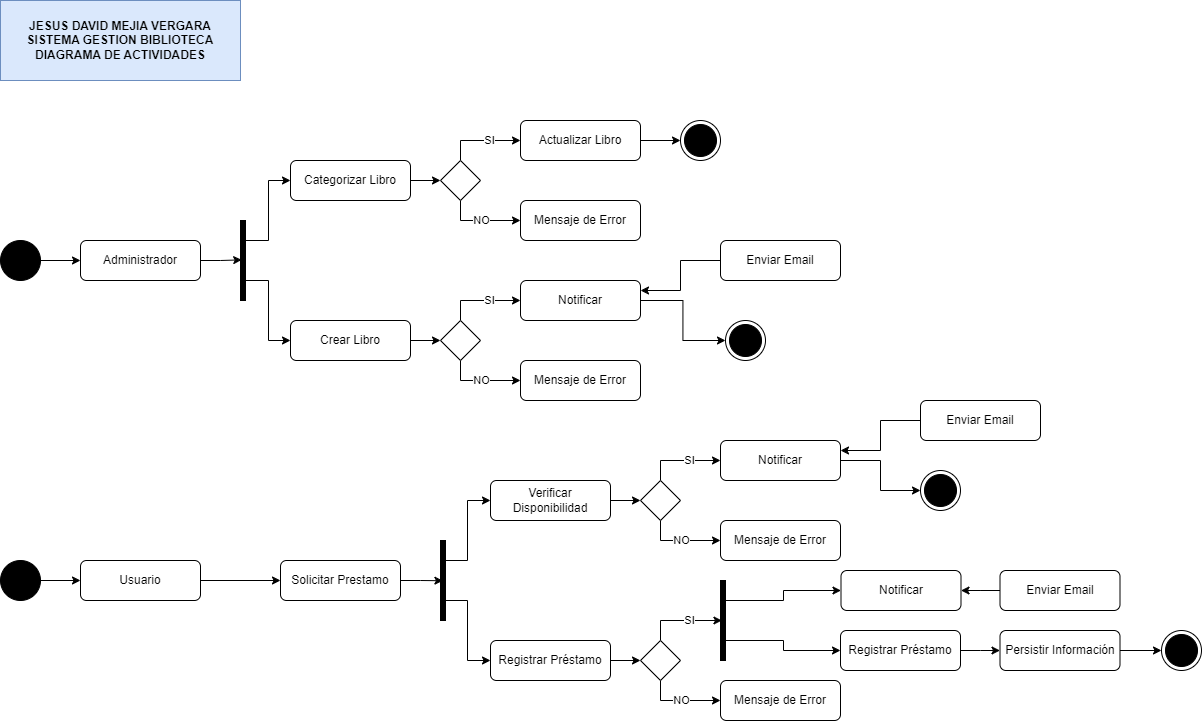

The diagram above was exported from draw.io. Its source (the exported page's mxGraphModel, read from the mxfile embedded in the PNG):
<mxGraphModel dx="1271" dy="1219" grid="1" gridSize="10" guides="1" tooltips="1" connect="1" arrows="1" fold="1" page="1" pageScale="1" pageWidth="827" pageHeight="1169" math="0" shadow="0">
  <root>
    <mxCell id="0" />
    <mxCell id="1" parent="0" />
    <mxCell id="w3OiR0BrGCZ56yPF1jHg-1" value="&lt;div&gt;&lt;b style=&quot;background-color: initial;&quot;&gt;JESUS DAVID MEJIA VERGARA&lt;/b&gt;&lt;br&gt;&lt;/div&gt;&lt;div&gt;&lt;b&gt;SISTEMA GESTION BIBLIOTECA&lt;/b&gt;&lt;/div&gt;&lt;div&gt;&lt;b&gt;DIAGRAMA DE ACTIVIDADES&lt;/b&gt;&lt;/div&gt;" style="text;html=1;align=center;verticalAlign=middle;whiteSpace=wrap;rounded=0;fillColor=#dae8fc;strokeColor=#6c8ebf;" vertex="1" parent="1">
      <mxGeometry width="240" height="80" as="geometry" />
    </mxCell>
    <mxCell id="rm3xXRda24lK4k-0CIMf-2" style="edgeStyle=orthogonalEdgeStyle;rounded=0;orthogonalLoop=1;jettySize=auto;html=1;" edge="1" parent="1" source="7OOtBGVWtKJif26hh3ps-14" target="rm3xXRda24lK4k-0CIMf-1">
      <mxGeometry relative="1" as="geometry" />
    </mxCell>
    <mxCell id="7OOtBGVWtKJif26hh3ps-14" value="" style="ellipse;fillColor=strokeColor;html=1;" vertex="1" parent="1">
      <mxGeometry y="240" width="40" height="40" as="geometry" />
    </mxCell>
    <mxCell id="rm3xXRda24lK4k-0CIMf-1" value="Administrador" style="rounded=1;whiteSpace=wrap;html=1;" vertex="1" parent="1">
      <mxGeometry x="80" y="240" width="120" height="40" as="geometry" />
    </mxCell>
    <mxCell id="rm3xXRda24lK4k-0CIMf-7" style="edgeStyle=orthogonalEdgeStyle;rounded=0;orthogonalLoop=1;jettySize=auto;html=1;entryX=0;entryY=0.5;entryDx=0;entryDy=0;" edge="1" parent="1" source="rm3xXRda24lK4k-0CIMf-3" target="rm3xXRda24lK4k-0CIMf-5">
      <mxGeometry relative="1" as="geometry">
        <Array as="points">
          <mxPoint x="268" y="240" />
          <mxPoint x="268" y="180" />
        </Array>
      </mxGeometry>
    </mxCell>
    <mxCell id="rm3xXRda24lK4k-0CIMf-9" style="edgeStyle=orthogonalEdgeStyle;rounded=0;orthogonalLoop=1;jettySize=auto;html=1;entryX=0;entryY=0.5;entryDx=0;entryDy=0;" edge="1" parent="1" source="rm3xXRda24lK4k-0CIMf-3" target="rm3xXRda24lK4k-0CIMf-6">
      <mxGeometry relative="1" as="geometry">
        <Array as="points">
          <mxPoint x="268" y="280" />
          <mxPoint x="268" y="340" />
        </Array>
      </mxGeometry>
    </mxCell>
    <mxCell id="rm3xXRda24lK4k-0CIMf-3" value="" style="html=1;points=[];perimeter=orthogonalPerimeter;fillColor=strokeColor;" vertex="1" parent="1">
      <mxGeometry x="240" y="220" width="5" height="80" as="geometry" />
    </mxCell>
    <mxCell id="rm3xXRda24lK4k-0CIMf-4" style="edgeStyle=orthogonalEdgeStyle;rounded=0;orthogonalLoop=1;jettySize=auto;html=1;entryX=0.24;entryY=0.492;entryDx=0;entryDy=0;entryPerimeter=0;" edge="1" parent="1" source="rm3xXRda24lK4k-0CIMf-1" target="rm3xXRda24lK4k-0CIMf-3">
      <mxGeometry relative="1" as="geometry" />
    </mxCell>
    <mxCell id="rm3xXRda24lK4k-0CIMf-13" style="edgeStyle=orthogonalEdgeStyle;rounded=0;orthogonalLoop=1;jettySize=auto;html=1;entryX=0;entryY=0.5;entryDx=0;entryDy=0;" edge="1" parent="1" source="rm3xXRda24lK4k-0CIMf-5" target="rm3xXRda24lK4k-0CIMf-12">
      <mxGeometry relative="1" as="geometry" />
    </mxCell>
    <mxCell id="rm3xXRda24lK4k-0CIMf-5" value="Categorizar Libro" style="rounded=1;whiteSpace=wrap;html=1;" vertex="1" parent="1">
      <mxGeometry x="290" y="160" width="120" height="40" as="geometry" />
    </mxCell>
    <mxCell id="rm3xXRda24lK4k-0CIMf-34" style="edgeStyle=orthogonalEdgeStyle;rounded=0;orthogonalLoop=1;jettySize=auto;html=1;entryX=0;entryY=0.5;entryDx=0;entryDy=0;" edge="1" parent="1" source="rm3xXRda24lK4k-0CIMf-6" target="rm3xXRda24lK4k-0CIMf-28">
      <mxGeometry relative="1" as="geometry" />
    </mxCell>
    <mxCell id="rm3xXRda24lK4k-0CIMf-6" value="Crear Libro" style="rounded=1;whiteSpace=wrap;html=1;" vertex="1" parent="1">
      <mxGeometry x="290" y="320" width="120" height="40" as="geometry" />
    </mxCell>
    <mxCell id="rm3xXRda24lK4k-0CIMf-20" style="edgeStyle=orthogonalEdgeStyle;rounded=0;orthogonalLoop=1;jettySize=auto;html=1;entryX=0;entryY=0.5;entryDx=0;entryDy=0;" edge="1" parent="1" source="rm3xXRda24lK4k-0CIMf-12" target="rm3xXRda24lK4k-0CIMf-17">
      <mxGeometry relative="1" as="geometry">
        <Array as="points">
          <mxPoint x="460" y="220" />
        </Array>
      </mxGeometry>
    </mxCell>
    <mxCell id="rm3xXRda24lK4k-0CIMf-22" value="NO" style="edgeLabel;html=1;align=center;verticalAlign=middle;resizable=0;points=[];" vertex="1" connectable="0" parent="rm3xXRda24lK4k-0CIMf-20">
      <mxGeometry x="-0.0048" y="1" relative="1" as="geometry">
        <mxPoint as="offset" />
      </mxGeometry>
    </mxCell>
    <mxCell id="rm3xXRda24lK4k-0CIMf-21" style="edgeStyle=orthogonalEdgeStyle;rounded=0;orthogonalLoop=1;jettySize=auto;html=1;entryX=0;entryY=0.5;entryDx=0;entryDy=0;" edge="1" parent="1" source="rm3xXRda24lK4k-0CIMf-12" target="rm3xXRda24lK4k-0CIMf-16">
      <mxGeometry relative="1" as="geometry">
        <Array as="points">
          <mxPoint x="460" y="140" />
        </Array>
      </mxGeometry>
    </mxCell>
    <mxCell id="rm3xXRda24lK4k-0CIMf-23" value="SI" style="edgeLabel;html=1;align=center;verticalAlign=middle;resizable=0;points=[];" vertex="1" connectable="0" parent="rm3xXRda24lK4k-0CIMf-21">
      <mxGeometry x="0.1976" y="1" relative="1" as="geometry">
        <mxPoint as="offset" />
      </mxGeometry>
    </mxCell>
    <mxCell id="rm3xXRda24lK4k-0CIMf-12" value="" style="rhombus;whiteSpace=wrap;html=1;" vertex="1" parent="1">
      <mxGeometry x="440" y="160" width="40" height="40" as="geometry" />
    </mxCell>
    <mxCell id="rm3xXRda24lK4k-0CIMf-94" style="edgeStyle=orthogonalEdgeStyle;rounded=0;orthogonalLoop=1;jettySize=auto;html=1;entryX=0;entryY=0.5;entryDx=0;entryDy=0;" edge="1" parent="1" source="rm3xXRda24lK4k-0CIMf-16" target="rm3xXRda24lK4k-0CIMf-93">
      <mxGeometry relative="1" as="geometry" />
    </mxCell>
    <mxCell id="rm3xXRda24lK4k-0CIMf-16" value="Actualizar Libro" style="rounded=1;whiteSpace=wrap;html=1;" vertex="1" parent="1">
      <mxGeometry x="520" y="120" width="120" height="40" as="geometry" />
    </mxCell>
    <mxCell id="rm3xXRda24lK4k-0CIMf-17" value="Mensaje de Error" style="rounded=1;whiteSpace=wrap;html=1;" vertex="1" parent="1">
      <mxGeometry x="520" y="200" width="120" height="40" as="geometry" />
    </mxCell>
    <mxCell id="rm3xXRda24lK4k-0CIMf-24" style="edgeStyle=orthogonalEdgeStyle;rounded=0;orthogonalLoop=1;jettySize=auto;html=1;entryX=0;entryY=0.5;entryDx=0;entryDy=0;" edge="1" parent="1" source="rm3xXRda24lK4k-0CIMf-28" target="rm3xXRda24lK4k-0CIMf-30">
      <mxGeometry relative="1" as="geometry">
        <Array as="points">
          <mxPoint x="460" y="380" />
        </Array>
      </mxGeometry>
    </mxCell>
    <mxCell id="rm3xXRda24lK4k-0CIMf-25" value="NO" style="edgeLabel;html=1;align=center;verticalAlign=middle;resizable=0;points=[];" vertex="1" connectable="0" parent="rm3xXRda24lK4k-0CIMf-24">
      <mxGeometry x="-0.0048" y="1" relative="1" as="geometry">
        <mxPoint as="offset" />
      </mxGeometry>
    </mxCell>
    <mxCell id="rm3xXRda24lK4k-0CIMf-26" style="edgeStyle=orthogonalEdgeStyle;rounded=0;orthogonalLoop=1;jettySize=auto;html=1;entryX=0;entryY=0.5;entryDx=0;entryDy=0;" edge="1" parent="1" source="rm3xXRda24lK4k-0CIMf-28" target="rm3xXRda24lK4k-0CIMf-29">
      <mxGeometry relative="1" as="geometry">
        <Array as="points">
          <mxPoint x="460" y="300" />
        </Array>
      </mxGeometry>
    </mxCell>
    <mxCell id="rm3xXRda24lK4k-0CIMf-27" value="SI" style="edgeLabel;html=1;align=center;verticalAlign=middle;resizable=0;points=[];" vertex="1" connectable="0" parent="rm3xXRda24lK4k-0CIMf-26">
      <mxGeometry x="0.1976" y="1" relative="1" as="geometry">
        <mxPoint as="offset" />
      </mxGeometry>
    </mxCell>
    <mxCell id="rm3xXRda24lK4k-0CIMf-28" value="" style="rhombus;whiteSpace=wrap;html=1;" vertex="1" parent="1">
      <mxGeometry x="440" y="320" width="40" height="40" as="geometry" />
    </mxCell>
    <mxCell id="rm3xXRda24lK4k-0CIMf-98" style="edgeStyle=orthogonalEdgeStyle;rounded=0;orthogonalLoop=1;jettySize=auto;html=1;entryX=0;entryY=0.5;entryDx=0;entryDy=0;" edge="1" parent="1" source="rm3xXRda24lK4k-0CIMf-29" target="rm3xXRda24lK4k-0CIMf-97">
      <mxGeometry relative="1" as="geometry" />
    </mxCell>
    <mxCell id="rm3xXRda24lK4k-0CIMf-29" value="Notificar" style="rounded=1;whiteSpace=wrap;html=1;" vertex="1" parent="1">
      <mxGeometry x="520" y="280" width="120" height="40" as="geometry" />
    </mxCell>
    <mxCell id="rm3xXRda24lK4k-0CIMf-30" value="Mensaje de Error" style="rounded=1;whiteSpace=wrap;html=1;" vertex="1" parent="1">
      <mxGeometry x="520" y="360" width="120" height="40" as="geometry" />
    </mxCell>
    <mxCell id="rm3xXRda24lK4k-0CIMf-33" style="edgeStyle=orthogonalEdgeStyle;rounded=0;orthogonalLoop=1;jettySize=auto;html=1;entryX=1;entryY=0.25;entryDx=0;entryDy=0;" edge="1" parent="1" source="rm3xXRda24lK4k-0CIMf-31" target="rm3xXRda24lK4k-0CIMf-29">
      <mxGeometry relative="1" as="geometry" />
    </mxCell>
    <mxCell id="rm3xXRda24lK4k-0CIMf-31" value="Enviar Email" style="whiteSpace=wrap;html=1;rounded=1;" vertex="1" parent="1">
      <mxGeometry x="720" y="240" width="120" height="40" as="geometry" />
    </mxCell>
    <mxCell id="rm3xXRda24lK4k-0CIMf-35" style="edgeStyle=orthogonalEdgeStyle;rounded=0;orthogonalLoop=1;jettySize=auto;html=1;" edge="1" parent="1" source="rm3xXRda24lK4k-0CIMf-36" target="rm3xXRda24lK4k-0CIMf-37">
      <mxGeometry relative="1" as="geometry" />
    </mxCell>
    <mxCell id="rm3xXRda24lK4k-0CIMf-36" value="" style="ellipse;fillColor=strokeColor;html=1;" vertex="1" parent="1">
      <mxGeometry y="560" width="40" height="40" as="geometry" />
    </mxCell>
    <mxCell id="rm3xXRda24lK4k-0CIMf-61" style="edgeStyle=orthogonalEdgeStyle;rounded=0;orthogonalLoop=1;jettySize=auto;html=1;" edge="1" parent="1" source="rm3xXRda24lK4k-0CIMf-37" target="rm3xXRda24lK4k-0CIMf-60">
      <mxGeometry relative="1" as="geometry" />
    </mxCell>
    <mxCell id="rm3xXRda24lK4k-0CIMf-37" value="Usuario" style="rounded=1;whiteSpace=wrap;html=1;" vertex="1" parent="1">
      <mxGeometry x="80" y="560" width="120" height="40" as="geometry" />
    </mxCell>
    <mxCell id="rm3xXRda24lK4k-0CIMf-38" style="edgeStyle=orthogonalEdgeStyle;rounded=0;orthogonalLoop=1;jettySize=auto;html=1;entryX=0;entryY=0.5;entryDx=0;entryDy=0;" edge="1" parent="1" source="rm3xXRda24lK4k-0CIMf-40" target="rm3xXRda24lK4k-0CIMf-43">
      <mxGeometry relative="1" as="geometry">
        <Array as="points">
          <mxPoint x="467" y="560" />
          <mxPoint x="467" y="500" />
        </Array>
      </mxGeometry>
    </mxCell>
    <mxCell id="rm3xXRda24lK4k-0CIMf-39" style="edgeStyle=orthogonalEdgeStyle;rounded=0;orthogonalLoop=1;jettySize=auto;html=1;entryX=0;entryY=0.5;entryDx=0;entryDy=0;" edge="1" parent="1" source="rm3xXRda24lK4k-0CIMf-40" target="rm3xXRda24lK4k-0CIMf-45">
      <mxGeometry relative="1" as="geometry">
        <Array as="points">
          <mxPoint x="467" y="600" />
          <mxPoint x="467" y="660" />
        </Array>
      </mxGeometry>
    </mxCell>
    <mxCell id="rm3xXRda24lK4k-0CIMf-40" value="" style="html=1;points=[];perimeter=orthogonalPerimeter;fillColor=strokeColor;" vertex="1" parent="1">
      <mxGeometry x="440" y="540" width="5" height="80" as="geometry" />
    </mxCell>
    <mxCell id="rm3xXRda24lK4k-0CIMf-73" style="edgeStyle=orthogonalEdgeStyle;rounded=0;orthogonalLoop=1;jettySize=auto;html=1;" edge="1" parent="1" source="rm3xXRda24lK4k-0CIMf-43" target="rm3xXRda24lK4k-0CIMf-68">
      <mxGeometry relative="1" as="geometry" />
    </mxCell>
    <mxCell id="rm3xXRda24lK4k-0CIMf-43" value="Verificar Disponibilidad" style="rounded=1;whiteSpace=wrap;html=1;" vertex="1" parent="1">
      <mxGeometry x="490" y="480" width="120" height="40" as="geometry" />
    </mxCell>
    <mxCell id="rm3xXRda24lK4k-0CIMf-85" style="edgeStyle=orthogonalEdgeStyle;rounded=0;orthogonalLoop=1;jettySize=auto;html=1;" edge="1" parent="1" source="rm3xXRda24lK4k-0CIMf-45" target="rm3xXRda24lK4k-0CIMf-80">
      <mxGeometry relative="1" as="geometry" />
    </mxCell>
    <mxCell id="rm3xXRda24lK4k-0CIMf-45" value="Registrar Préstamo" style="rounded=1;whiteSpace=wrap;html=1;" vertex="1" parent="1">
      <mxGeometry x="490" y="640" width="120" height="40" as="geometry" />
    </mxCell>
    <mxCell id="rm3xXRda24lK4k-0CIMf-60" value="Solicitar Prestamo" style="rounded=1;whiteSpace=wrap;html=1;" vertex="1" parent="1">
      <mxGeometry x="280" y="560" width="120" height="40" as="geometry" />
    </mxCell>
    <mxCell id="rm3xXRda24lK4k-0CIMf-63" style="edgeStyle=orthogonalEdgeStyle;rounded=0;orthogonalLoop=1;jettySize=auto;html=1;entryX=0.48;entryY=0.503;entryDx=0;entryDy=0;entryPerimeter=0;" edge="1" parent="1" source="rm3xXRda24lK4k-0CIMf-60" target="rm3xXRda24lK4k-0CIMf-40">
      <mxGeometry relative="1" as="geometry" />
    </mxCell>
    <mxCell id="rm3xXRda24lK4k-0CIMf-64" style="edgeStyle=orthogonalEdgeStyle;rounded=0;orthogonalLoop=1;jettySize=auto;html=1;entryX=0;entryY=0.5;entryDx=0;entryDy=0;" edge="1" parent="1" source="rm3xXRda24lK4k-0CIMf-68" target="rm3xXRda24lK4k-0CIMf-70">
      <mxGeometry relative="1" as="geometry">
        <Array as="points">
          <mxPoint x="660" y="540" />
        </Array>
      </mxGeometry>
    </mxCell>
    <mxCell id="rm3xXRda24lK4k-0CIMf-65" value="NO" style="edgeLabel;html=1;align=center;verticalAlign=middle;resizable=0;points=[];" vertex="1" connectable="0" parent="rm3xXRda24lK4k-0CIMf-64">
      <mxGeometry x="-0.0048" y="1" relative="1" as="geometry">
        <mxPoint as="offset" />
      </mxGeometry>
    </mxCell>
    <mxCell id="rm3xXRda24lK4k-0CIMf-66" style="edgeStyle=orthogonalEdgeStyle;rounded=0;orthogonalLoop=1;jettySize=auto;html=1;entryX=0;entryY=0.5;entryDx=0;entryDy=0;" edge="1" parent="1" source="rm3xXRda24lK4k-0CIMf-68" target="rm3xXRda24lK4k-0CIMf-69">
      <mxGeometry relative="1" as="geometry">
        <Array as="points">
          <mxPoint x="660" y="460" />
        </Array>
      </mxGeometry>
    </mxCell>
    <mxCell id="rm3xXRda24lK4k-0CIMf-67" value="SI" style="edgeLabel;html=1;align=center;verticalAlign=middle;resizable=0;points=[];" vertex="1" connectable="0" parent="rm3xXRda24lK4k-0CIMf-66">
      <mxGeometry x="0.1976" y="1" relative="1" as="geometry">
        <mxPoint as="offset" />
      </mxGeometry>
    </mxCell>
    <mxCell id="rm3xXRda24lK4k-0CIMf-68" value="" style="rhombus;whiteSpace=wrap;html=1;" vertex="1" parent="1">
      <mxGeometry x="640" y="480" width="40" height="40" as="geometry" />
    </mxCell>
    <mxCell id="rm3xXRda24lK4k-0CIMf-100" style="edgeStyle=orthogonalEdgeStyle;rounded=0;orthogonalLoop=1;jettySize=auto;html=1;entryX=0;entryY=0.5;entryDx=0;entryDy=0;" edge="1" parent="1" source="rm3xXRda24lK4k-0CIMf-69" target="rm3xXRda24lK4k-0CIMf-99">
      <mxGeometry relative="1" as="geometry" />
    </mxCell>
    <mxCell id="rm3xXRda24lK4k-0CIMf-69" value="Notificar" style="rounded=1;whiteSpace=wrap;html=1;" vertex="1" parent="1">
      <mxGeometry x="720" y="440" width="120" height="40" as="geometry" />
    </mxCell>
    <mxCell id="rm3xXRda24lK4k-0CIMf-70" value="Mensaje de Error" style="rounded=1;whiteSpace=wrap;html=1;" vertex="1" parent="1">
      <mxGeometry x="720" y="520" width="120" height="40" as="geometry" />
    </mxCell>
    <mxCell id="rm3xXRda24lK4k-0CIMf-71" style="edgeStyle=orthogonalEdgeStyle;rounded=0;orthogonalLoop=1;jettySize=auto;html=1;entryX=1;entryY=0.25;entryDx=0;entryDy=0;" edge="1" parent="1" source="rm3xXRda24lK4k-0CIMf-72" target="rm3xXRda24lK4k-0CIMf-69">
      <mxGeometry relative="1" as="geometry" />
    </mxCell>
    <mxCell id="rm3xXRda24lK4k-0CIMf-72" value="Enviar Email" style="whiteSpace=wrap;html=1;rounded=1;" vertex="1" parent="1">
      <mxGeometry x="920" y="400" width="120" height="40" as="geometry" />
    </mxCell>
    <mxCell id="rm3xXRda24lK4k-0CIMf-76" style="edgeStyle=orthogonalEdgeStyle;rounded=0;orthogonalLoop=1;jettySize=auto;html=1;entryX=0;entryY=0.5;entryDx=0;entryDy=0;" edge="1" parent="1" source="rm3xXRda24lK4k-0CIMf-80" target="rm3xXRda24lK4k-0CIMf-82">
      <mxGeometry relative="1" as="geometry">
        <Array as="points">
          <mxPoint x="660" y="700" />
        </Array>
      </mxGeometry>
    </mxCell>
    <mxCell id="rm3xXRda24lK4k-0CIMf-77" value="NO" style="edgeLabel;html=1;align=center;verticalAlign=middle;resizable=0;points=[];" vertex="1" connectable="0" parent="rm3xXRda24lK4k-0CIMf-76">
      <mxGeometry x="-0.0048" y="1" relative="1" as="geometry">
        <mxPoint as="offset" />
      </mxGeometry>
    </mxCell>
    <mxCell id="rm3xXRda24lK4k-0CIMf-78" style="edgeStyle=orthogonalEdgeStyle;rounded=0;orthogonalLoop=1;jettySize=auto;html=1;entryX=0.285;entryY=0.5;entryDx=0;entryDy=0;entryPerimeter=0;" edge="1" parent="1" source="rm3xXRda24lK4k-0CIMf-80" target="rm3xXRda24lK4k-0CIMf-86">
      <mxGeometry relative="1" as="geometry">
        <Array as="points">
          <mxPoint x="660" y="620" />
        </Array>
        <mxPoint x="830" y="620" as="targetPoint" />
      </mxGeometry>
    </mxCell>
    <mxCell id="rm3xXRda24lK4k-0CIMf-79" value="SI" style="edgeLabel;html=1;align=center;verticalAlign=middle;resizable=0;points=[];" vertex="1" connectable="0" parent="rm3xXRda24lK4k-0CIMf-78">
      <mxGeometry x="0.1976" y="1" relative="1" as="geometry">
        <mxPoint as="offset" />
      </mxGeometry>
    </mxCell>
    <mxCell id="rm3xXRda24lK4k-0CIMf-80" value="" style="rhombus;whiteSpace=wrap;html=1;" vertex="1" parent="1">
      <mxGeometry x="640" y="640" width="40" height="40" as="geometry" />
    </mxCell>
    <mxCell id="rm3xXRda24lK4k-0CIMf-81" value="Notificar" style="rounded=1;whiteSpace=wrap;html=1;" vertex="1" parent="1">
      <mxGeometry x="840.5" y="570" width="120" height="40" as="geometry" />
    </mxCell>
    <mxCell id="rm3xXRda24lK4k-0CIMf-82" value="Mensaje de Error" style="rounded=1;whiteSpace=wrap;html=1;" vertex="1" parent="1">
      <mxGeometry x="720" y="680" width="120" height="40" as="geometry" />
    </mxCell>
    <mxCell id="rm3xXRda24lK4k-0CIMf-83" style="edgeStyle=orthogonalEdgeStyle;rounded=0;orthogonalLoop=1;jettySize=auto;html=1;entryX=1;entryY=0.5;entryDx=0;entryDy=0;" edge="1" parent="1" source="rm3xXRda24lK4k-0CIMf-84" target="rm3xXRda24lK4k-0CIMf-81">
      <mxGeometry relative="1" as="geometry" />
    </mxCell>
    <mxCell id="rm3xXRda24lK4k-0CIMf-84" value="Enviar Email" style="whiteSpace=wrap;html=1;rounded=1;" vertex="1" parent="1">
      <mxGeometry x="999.5" y="570" width="120" height="40" as="geometry" />
    </mxCell>
    <mxCell id="rm3xXRda24lK4k-0CIMf-87" style="edgeStyle=orthogonalEdgeStyle;rounded=0;orthogonalLoop=1;jettySize=auto;html=1;entryX=0;entryY=0.5;entryDx=0;entryDy=0;" edge="1" parent="1" source="rm3xXRda24lK4k-0CIMf-86" target="rm3xXRda24lK4k-0CIMf-81">
      <mxGeometry relative="1" as="geometry">
        <mxPoint x="800" y="590" as="targetPoint" />
        <Array as="points">
          <mxPoint x="783" y="600" />
          <mxPoint x="783" y="590" />
        </Array>
      </mxGeometry>
    </mxCell>
    <mxCell id="rm3xXRda24lK4k-0CIMf-90" style="edgeStyle=orthogonalEdgeStyle;rounded=0;orthogonalLoop=1;jettySize=auto;html=1;entryX=0;entryY=0.5;entryDx=0;entryDy=0;" edge="1" parent="1" source="rm3xXRda24lK4k-0CIMf-86" target="rm3xXRda24lK4k-0CIMf-89">
      <mxGeometry relative="1" as="geometry">
        <Array as="points">
          <mxPoint x="783" y="640" />
          <mxPoint x="783" y="650" />
        </Array>
      </mxGeometry>
    </mxCell>
    <mxCell id="rm3xXRda24lK4k-0CIMf-86" value="" style="html=1;points=[];perimeter=orthogonalPerimeter;fillColor=strokeColor;" vertex="1" parent="1">
      <mxGeometry x="720" y="580" width="5" height="80" as="geometry" />
    </mxCell>
    <mxCell id="rm3xXRda24lK4k-0CIMf-92" style="edgeStyle=orthogonalEdgeStyle;rounded=0;orthogonalLoop=1;jettySize=auto;html=1;entryX=0;entryY=0.5;entryDx=0;entryDy=0;" edge="1" parent="1" source="rm3xXRda24lK4k-0CIMf-89" target="rm3xXRda24lK4k-0CIMf-91">
      <mxGeometry relative="1" as="geometry" />
    </mxCell>
    <mxCell id="rm3xXRda24lK4k-0CIMf-89" value="Registrar Préstamo" style="rounded=1;whiteSpace=wrap;html=1;" vertex="1" parent="1">
      <mxGeometry x="840" y="630" width="120" height="40" as="geometry" />
    </mxCell>
    <mxCell id="rm3xXRda24lK4k-0CIMf-96" style="edgeStyle=orthogonalEdgeStyle;rounded=0;orthogonalLoop=1;jettySize=auto;html=1;entryX=0;entryY=0.5;entryDx=0;entryDy=0;" edge="1" parent="1" source="rm3xXRda24lK4k-0CIMf-91" target="rm3xXRda24lK4k-0CIMf-95">
      <mxGeometry relative="1" as="geometry" />
    </mxCell>
    <mxCell id="rm3xXRda24lK4k-0CIMf-91" value="Persistir Información" style="whiteSpace=wrap;html=1;rounded=1;" vertex="1" parent="1">
      <mxGeometry x="999.5" y="630" width="120" height="40" as="geometry" />
    </mxCell>
    <mxCell id="rm3xXRda24lK4k-0CIMf-93" value="" style="ellipse;html=1;shape=endState;fillColor=strokeColor;" vertex="1" parent="1">
      <mxGeometry x="680" y="120" width="40" height="40" as="geometry" />
    </mxCell>
    <mxCell id="rm3xXRda24lK4k-0CIMf-95" value="" style="ellipse;html=1;shape=endState;fillColor=strokeColor;" vertex="1" parent="1">
      <mxGeometry x="1161" y="630" width="40" height="40" as="geometry" />
    </mxCell>
    <mxCell id="rm3xXRda24lK4k-0CIMf-97" value="" style="ellipse;html=1;shape=endState;fillColor=strokeColor;" vertex="1" parent="1">
      <mxGeometry x="725" y="320" width="40" height="40" as="geometry" />
    </mxCell>
    <mxCell id="rm3xXRda24lK4k-0CIMf-99" value="" style="ellipse;html=1;shape=endState;fillColor=strokeColor;" vertex="1" parent="1">
      <mxGeometry x="920" y="470" width="40" height="40" as="geometry" />
    </mxCell>
  </root>
</mxGraphModel>